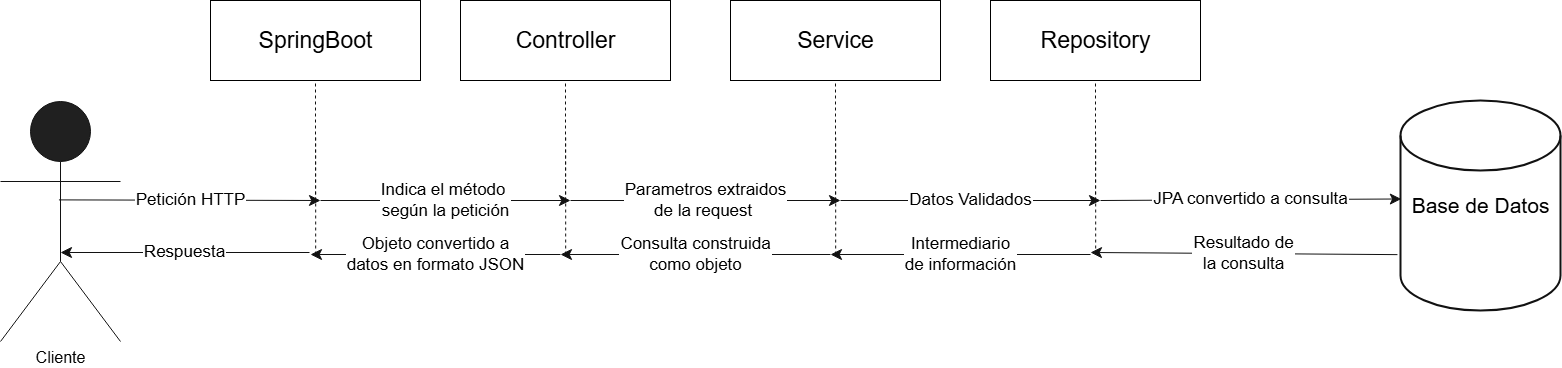

The diagram above was exported from draw.io. Its source (the exported page's mxGraphModel, read from the mxfile embedded in the PNG):
<mxGraphModel dx="1783" dy="979" grid="1" gridSize="10" guides="1" tooltips="1" connect="1" arrows="1" fold="1" page="1" pageScale="1" pageWidth="1600" pageHeight="900" background="light-dark(#FFFFFF,#FFFFFF)" math="0" shadow="0">
  <root>
    <mxCell id="0" />
    <mxCell id="1" parent="0" />
    <mxCell id="C8dsyaXNqDKuBBFaH58W-1" value="Cliente" style="shape=umlActor;verticalLabelPosition=bottom;verticalAlign=top;html=1;outlineConnect=0;labelBackgroundColor=none;fontColor=light-dark(#1A1A1A,#000000);labelBorderColor=none;textShadow=0;fillColor=#EEEEEE;strokeColor=#FFFFFF;fontSize=16;" vertex="1" parent="1">
      <mxGeometry x="20" y="351" width="120" height="240" as="geometry" />
    </mxCell>
    <mxCell id="C8dsyaXNqDKuBBFaH58W-3" value="&lt;font style=&quot;font-size: 21px;&quot;&gt;Base de Datos&lt;/font&gt;" style="strokeWidth=2;html=1;shape=mxgraph.flowchart.database;labelBackgroundColor=none;fontColor=light-dark(#000000,#000000);labelBorderColor=none;textShadow=0;fillColor=none;strokeColor=#FFFFFF;" vertex="1" parent="1">
      <mxGeometry x="1420" y="350" width="160" height="210" as="geometry" />
    </mxCell>
    <mxCell id="C8dsyaXNqDKuBBFaH58W-12" value="&lt;font style=&quot;font-size: 17px;&quot;&gt;Petición HTTP&lt;/font&gt;" style="endArrow=classic;html=1;rounded=0;exitX=0.487;exitY=0.41;exitDx=0;exitDy=0;exitPerimeter=0;strokeWidth=1;endSize=9;labelBackgroundColor=light-dark(#FFFFFF,#FFFFFF);fontColor=light-dark(#000000,#000000);labelBorderColor=light-dark(#000000,#FFFFFF);textShadow=0;strokeColor=#FFFFFF;" edge="1" parent="1" source="C8dsyaXNqDKuBBFaH58W-1">
      <mxGeometry width="50" height="50" relative="1" as="geometry">
        <mxPoint x="170" y="320" as="sourcePoint" />
        <mxPoint x="340" y="450" as="targetPoint" />
      </mxGeometry>
    </mxCell>
    <mxCell id="C8dsyaXNqDKuBBFaH58W-13" value="&lt;font&gt;Indica el método&amp;nbsp;&lt;/font&gt;&lt;div&gt;&lt;font&gt;según la petición&lt;/font&gt;&lt;/div&gt;" style="endArrow=classic;html=1;rounded=0;endSize=9;labelBackgroundColor=light-dark(#FFFFFF,#FFFFFF);fontSize=17;fontColor=light-dark(#000000,#000000);labelBorderColor=light-dark(#000000,#FFFFFF);textShadow=0;strokeColor=#FFFFFF;" edge="1" parent="1">
      <mxGeometry x="0.001" width="50" height="50" relative="1" as="geometry">
        <mxPoint x="340" y="450" as="sourcePoint" />
        <mxPoint x="590" y="450" as="targetPoint" />
        <mxPoint as="offset" />
      </mxGeometry>
    </mxCell>
    <mxCell id="C8dsyaXNqDKuBBFaH58W-14" value="&lt;div&gt;&lt;span style=&quot;&quot;&gt;&lt;font&gt;Parametros extraidos&lt;/font&gt;&lt;/span&gt;&lt;/div&gt;&lt;div&gt;&lt;span style=&quot;&quot;&gt;&lt;font&gt;de la request&amp;nbsp;&lt;/font&gt;&lt;/span&gt;&lt;/div&gt;" style="endArrow=classic;html=1;rounded=0;endSize=9;labelBackgroundColor=light-dark(#FFFFFF,#FFFFFF);fontSize=17;fontColor=light-dark(#000000,#000000);labelBorderColor=light-dark(#000000,#FFFFFF);textShadow=0;strokeColor=#FFFFFF;" edge="1" parent="1">
      <mxGeometry x="0.0013" width="50" height="50" relative="1" as="geometry">
        <mxPoint x="590" y="450" as="sourcePoint" />
        <mxPoint x="860" y="450" as="targetPoint" />
        <mxPoint as="offset" />
      </mxGeometry>
    </mxCell>
    <mxCell id="C8dsyaXNqDKuBBFaH58W-15" value="&lt;font&gt;Datos Validados&lt;/font&gt;" style="endArrow=classic;html=1;rounded=0;endSize=9;fontSize=17;fontColor=light-dark(#000000,#000000);labelBackgroundColor=light-dark(#FFFFFF,#FFFFFF);labelBorderColor=light-dark(#000000,#FFFFFF);textShadow=0;strokeColor=#FFFFFF;" edge="1" parent="1">
      <mxGeometry width="50" height="50" relative="1" as="geometry">
        <mxPoint x="860" y="450" as="sourcePoint" />
        <mxPoint x="1120" y="450" as="targetPoint" />
      </mxGeometry>
    </mxCell>
    <mxCell id="C8dsyaXNqDKuBBFaH58W-21" value="&lt;font style=&quot;font-size: 23px;&quot;&gt;SpringBoot&lt;/font&gt;" style="rounded=0;html=1;labelBackgroundColor=none;fontColor=light-dark(#333333,#000000);labelBorderColor=none;textShadow=0;fillColor=none;strokeColor=light-dark(#666666,#000000);strokeWidth=1;" vertex="1" parent="1">
      <mxGeometry x="230" y="250" width="210" height="80" as="geometry" />
    </mxCell>
    <mxCell id="C8dsyaXNqDKuBBFaH58W-24" value="" style="endArrow=none;dashed=1;html=1;rounded=0;entryX=0.5;entryY=1;entryDx=0;entryDy=0;fontColor=default;labelBackgroundColor=none;labelBorderColor=none;textShadow=0;strokeColor=#FFFFFF;" edge="1" parent="1" target="C8dsyaXNqDKuBBFaH58W-28">
      <mxGeometry width="50" height="50" relative="1" as="geometry">
        <mxPoint x="585" y="450" as="sourcePoint" />
        <mxPoint x="670" y="325" as="targetPoint" />
      </mxGeometry>
    </mxCell>
    <mxCell id="C8dsyaXNqDKuBBFaH58W-26" value="" style="endArrow=none;dashed=1;html=1;rounded=0;entryX=0.5;entryY=1;entryDx=0;entryDy=0;fontColor=default;labelBackgroundColor=none;labelBorderColor=none;textShadow=0;strokeColor=#FFFFFF;" edge="1" parent="1" target="C8dsyaXNqDKuBBFaH58W-21">
      <mxGeometry width="50" height="50" relative="1" as="geometry">
        <mxPoint x="335" y="450" as="sourcePoint" />
        <mxPoint x="810" y="520" as="targetPoint" />
      </mxGeometry>
    </mxCell>
    <mxCell id="C8dsyaXNqDKuBBFaH58W-27" value="" style="endArrow=none;dashed=1;html=1;rounded=0;entryX=0.5;entryY=1;entryDx=0;entryDy=0;fontColor=default;labelBackgroundColor=none;labelBorderColor=none;textShadow=0;strokeColor=#FFFFFF;" edge="1" parent="1" target="C8dsyaXNqDKuBBFaH58W-29">
      <mxGeometry width="50" height="50" relative="1" as="geometry">
        <mxPoint x="855" y="450" as="sourcePoint" />
        <mxPoint x="999.9999999999995" y="330" as="targetPoint" />
      </mxGeometry>
    </mxCell>
    <mxCell id="C8dsyaXNqDKuBBFaH58W-28" value="&lt;font style=&quot;font-size: 23px;&quot;&gt;Controller&lt;/font&gt;" style="rounded=0;html=1;labelBackgroundColor=none;fontColor=light-dark(#333333,#000000);labelBorderColor=none;textShadow=0;fillColor=none;strokeColor=light-dark(#666666,#000000);strokeWidth=1;" vertex="1" parent="1">
      <mxGeometry x="480" y="250" width="210" height="80" as="geometry" />
    </mxCell>
    <mxCell id="C8dsyaXNqDKuBBFaH58W-29" value="&lt;font style=&quot;font-size: 23px;&quot;&gt;Service&lt;/font&gt;" style="rounded=0;html=1;labelBackgroundColor=none;fontColor=light-dark(#333333,#000000);labelBorderColor=none;textShadow=0;fillColor=none;strokeColor=light-dark(#666666,#000000);strokeWidth=1;" vertex="1" parent="1">
      <mxGeometry x="750" y="250" width="210" height="80" as="geometry" />
    </mxCell>
    <mxCell id="C8dsyaXNqDKuBBFaH58W-30" value="&lt;font style=&quot;font-size: 23px;&quot;&gt;Repository&lt;/font&gt;" style="rounded=0;html=1;labelBackgroundColor=none;fontColor=light-dark(#333333,#000000);labelBorderColor=none;textShadow=0;fillColor=none;strokeColor=light-dark(#666666,#000000);strokeWidth=1;" vertex="1" parent="1">
      <mxGeometry x="1010" y="250" width="210" height="80" as="geometry" />
    </mxCell>
    <mxCell id="C8dsyaXNqDKuBBFaH58W-31" value="" style="endArrow=none;dashed=1;html=1;rounded=0;entryX=0.5;entryY=1;entryDx=0;entryDy=0;fontColor=default;labelBackgroundColor=none;labelBorderColor=none;textShadow=0;strokeColor=#FFFFFF;" edge="1" parent="1" target="C8dsyaXNqDKuBBFaH58W-30">
      <mxGeometry width="50" height="50" relative="1" as="geometry">
        <mxPoint x="1115" y="450" as="sourcePoint" />
        <mxPoint x="970" y="420" as="targetPoint" />
      </mxGeometry>
    </mxCell>
    <mxCell id="C8dsyaXNqDKuBBFaH58W-32" value="&lt;font&gt;JPA convertido a consulta&lt;/font&gt;" style="endArrow=classic;html=1;rounded=0;entryX=0.005;entryY=0.469;entryDx=0;entryDy=0;entryPerimeter=0;endSize=9;fontSize=17;fontColor=light-dark(#000000,#000000);labelBackgroundColor=light-dark(#FFFFFF,#FFFFFF);labelBorderColor=light-dark(#000000,#FFFFFF);textShadow=0;strokeColor=#FFFFFF;" edge="1" parent="1" target="C8dsyaXNqDKuBBFaH58W-3">
      <mxGeometry width="50" height="50" relative="1" as="geometry">
        <mxPoint x="1120" y="450" as="sourcePoint" />
        <mxPoint x="1340" y="430" as="targetPoint" />
      </mxGeometry>
    </mxCell>
    <mxCell id="C8dsyaXNqDKuBBFaH58W-49" value="&lt;font style=&quot;font-size: 17px;&quot;&gt;Respuesta&lt;/font&gt;" style="endArrow=classic;html=1;rounded=0;exitX=0.487;exitY=0.41;exitDx=0;exitDy=0;exitPerimeter=0;endSize=9;fontColor=light-dark(#000000,#000000);labelBackgroundColor=light-dark(#FFFFFF,#FFFFFF);labelBorderColor=light-dark(#000000,#FFFFFF);textShadow=0;strokeColor=#FFFFFF;" edge="1" parent="1">
      <mxGeometry width="50" height="50" relative="1" as="geometry">
        <mxPoint x="329" y="501.99999999999994" as="sourcePoint" />
        <mxPoint x="80" y="502" as="targetPoint" />
      </mxGeometry>
    </mxCell>
    <mxCell id="C8dsyaXNqDKuBBFaH58W-50" value="&lt;font&gt;Objeto convertido a&lt;/font&gt;&lt;div&gt;&lt;font&gt;datos en formato JSON&lt;/font&gt;&lt;/div&gt;" style="endArrow=classic;html=1;rounded=0;endSize=9;fontSize=17;fontColor=light-dark(#000000,#000000);labelBackgroundColor=light-dark(#FFFFFF,#FFFFFF);labelBorderColor=light-dark(#000000,#FFFFFF);textShadow=0;strokeColor=#FFFFFF;" edge="1" parent="1">
      <mxGeometry width="50" height="50" relative="1" as="geometry">
        <mxPoint x="580" y="503.99999999999994" as="sourcePoint" />
        <mxPoint x="330" y="503.99999999999994" as="targetPoint" />
      </mxGeometry>
    </mxCell>
    <mxCell id="C8dsyaXNqDKuBBFaH58W-51" value="&lt;font style=&quot;forced-color-adjust: none; font-family: Helvetica; font-size: 17px; font-style: normal; font-variant-ligatures: normal; font-variant-caps: normal; font-weight: 400; letter-spacing: normal; orphans: 2; text-align: center; text-indent: 0px; text-transform: none; widows: 2; word-spacing: 0px; -webkit-text-stroke-width: 0px; white-space: nowrap; text-decoration-thickness: initial; text-decoration-style: initial; text-decoration-color: initial; box-shadow: none !important;&quot;&gt;Consulta construida&lt;br style=&quot;forced-color-adjust: none; box-shadow: none !important;&quot;&gt;&lt;/font&gt;&lt;span style=&quot;font-family: Helvetica; font-size: 17px; font-style: normal; font-variant-ligatures: normal; font-variant-caps: normal; font-weight: 400; letter-spacing: normal; orphans: 2; text-align: center; text-indent: 0px; text-transform: none; widows: 2; word-spacing: 0px; -webkit-text-stroke-width: 0px; white-space: nowrap; text-decoration-thickness: initial; text-decoration-style: initial; text-decoration-color: initial; float: none; display: inline !important;&quot;&gt;como objeto&lt;/span&gt;" style="endArrow=classic;html=1;rounded=0;endSize=9;fontSize=17;fontColor=light-dark(#000000,#000000);labelBackgroundColor=light-dark(#FFFFFF,#FFFFFF);labelBorderColor=light-dark(#000000,#FFFFFF);textShadow=0;strokeColor=#FFFFFF;" edge="1" parent="1">
      <mxGeometry width="50" height="50" relative="1" as="geometry">
        <mxPoint x="850" y="503.99999999999994" as="sourcePoint" />
        <mxPoint x="580" y="503.99999999999994" as="targetPoint" />
      </mxGeometry>
    </mxCell>
    <mxCell id="C8dsyaXNqDKuBBFaH58W-52" value="&lt;font&gt;Intermediario&lt;/font&gt;&lt;div&gt;&lt;font&gt;de información&lt;/font&gt;&lt;/div&gt;" style="endArrow=classic;html=1;rounded=0;endSize=9;fontSize=17;fontColor=light-dark(#000000,#000000);labelBackgroundColor=light-dark(#FFFFFF,#FFFFFF);labelBorderColor=light-dark(#000000,#FFFFFF);textShadow=0;strokeColor=#FFFFFF;" edge="1" parent="1">
      <mxGeometry width="50" height="50" relative="1" as="geometry">
        <mxPoint x="1110" y="503.99999999999994" as="sourcePoint" />
        <mxPoint x="850" y="503.99999999999994" as="targetPoint" />
      </mxGeometry>
    </mxCell>
    <mxCell id="C8dsyaXNqDKuBBFaH58W-53" value="" style="endArrow=none;dashed=1;html=1;rounded=0;entryX=0.5;entryY=1;entryDx=0;entryDy=0;fontSize=13;fontColor=light-dark(#000000,#000000);labelBackgroundColor=light-dark(#FFFFFF,#FFFFFF);labelBorderColor=none;textShadow=0;strokeColor=#FFFFFF;" edge="1" parent="1">
      <mxGeometry width="50" height="50" relative="1" as="geometry">
        <mxPoint x="585.1764705882351" y="503.99999999999994" as="sourcePoint" />
        <mxPoint x="585.1764705882351" y="384" as="targetPoint" />
      </mxGeometry>
    </mxCell>
    <mxCell id="C8dsyaXNqDKuBBFaH58W-54" value="" style="endArrow=none;dashed=1;html=1;rounded=0;entryX=0.5;entryY=1;entryDx=0;entryDy=0;fontSize=13;fontColor=light-dark(#000000,#000000);labelBackgroundColor=light-dark(#FFFFFF,#FFFFFF);labelBorderColor=none;textShadow=0;strokeColor=#FFFFFF;" edge="1" parent="1">
      <mxGeometry width="50" height="50" relative="1" as="geometry">
        <mxPoint x="335.17647058823513" y="503.99999999999994" as="sourcePoint" />
        <mxPoint x="335.17647058823513" y="384" as="targetPoint" />
      </mxGeometry>
    </mxCell>
    <mxCell id="C8dsyaXNqDKuBBFaH58W-55" value="" style="endArrow=none;dashed=1;html=1;rounded=0;entryX=0.5;entryY=1;entryDx=0;entryDy=0;fontSize=13;fontColor=light-dark(#000000,#000000);labelBackgroundColor=light-dark(#FFFFFF,#FFFFFF);labelBorderColor=none;textShadow=0;strokeColor=#FFFFFF;" edge="1" parent="1">
      <mxGeometry width="50" height="50" relative="1" as="geometry">
        <mxPoint x="855.176470588236" y="503.99999999999994" as="sourcePoint" />
        <mxPoint x="855.176470588236" y="384" as="targetPoint" />
      </mxGeometry>
    </mxCell>
    <mxCell id="C8dsyaXNqDKuBBFaH58W-56" value="" style="endArrow=none;dashed=1;html=1;rounded=0;entryX=0.5;entryY=1;entryDx=0;entryDy=0;fontSize=13;fontColor=light-dark(#000000,#000000);labelBackgroundColor=light-dark(#FFFFFF,#FFFFFF);labelBorderColor=none;textShadow=0;strokeColor=#FFFFFF;" edge="1" parent="1">
      <mxGeometry width="50" height="50" relative="1" as="geometry">
        <mxPoint x="1115.176470588236" y="503.99999999999994" as="sourcePoint" />
        <mxPoint x="1115.176470588236" y="384" as="targetPoint" />
      </mxGeometry>
    </mxCell>
    <mxCell id="C8dsyaXNqDKuBBFaH58W-57" value="&lt;font&gt;Resultado de&lt;/font&gt;&lt;div&gt;&lt;font&gt;la consulta&lt;/font&gt;&lt;/div&gt;" style="endArrow=classic;html=1;rounded=0;entryX=0.005;entryY=0.469;entryDx=0;entryDy=0;entryPerimeter=0;endSize=9;exitX=-0.019;exitY=0.734;exitDx=0;exitDy=0;exitPerimeter=0;fontSize=17;fontColor=light-dark(#000000,#000000);labelBackgroundColor=light-dark(#FFFFFF,#FFFFFF);labelBorderColor=light-dark(#000000,#FFFFFF);textShadow=0;strokeColor=#FFFFFF;" edge="1" parent="1" source="C8dsyaXNqDKuBBFaH58W-3">
      <mxGeometry width="50" height="50" relative="1" as="geometry">
        <mxPoint x="1411" y="503.99999999999994" as="sourcePoint" />
        <mxPoint x="1110" y="501.99999999999994" as="targetPoint" />
      </mxGeometry>
    </mxCell>
  </root>
</mxGraphModel>